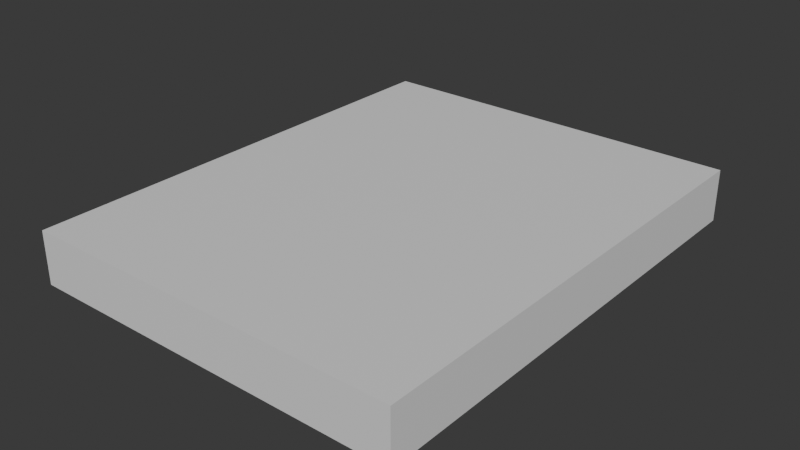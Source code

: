 # Source: mattress.blend  (saved by Blender 5.3.31; exported with 4.5.12 LTS)
import bpy
from mathutils import Matrix  # noqa: F401  (used for matrix-valued properties, if any)

bpy.ops.wm.read_factory_settings(use_empty=True)
scene = bpy.context.scene
scene.name = 'Scene'

# ---- materials (node trees are filled in below, after node groups)
mat_blockout_grey = bpy.data.materials.new('Blockout grey')
mat_blockout_grey.diffuse_color = (0.68, 0.68, 0.68, 1.0)
mat_blockout_grey.roughness = 1.0

# ---- material node trees
mat_blockout_grey.use_nodes = True; mat_blockout_grey.node_tree.nodes.clear()
_N = mat_blockout_grey.node_tree.nodes; _L = mat_blockout_grey.node_tree.links
n0 = _N.new('ShaderNodeBsdfPrincipled'); n0.name = 'Principled BSDF'; n0.location = (-200, 100)
n0.inputs[10].default_value = 0.005
n1 = _N.new('ShaderNodeOutputMaterial'); n1.name = 'Material Output'; n1.location = (200, 100)
_L.new(n0.outputs[0], n1.inputs[0])
n1.is_active_output = True

# ---- world
world_neutral = bpy.data.worlds.new('Neutral'); scene.world = world_neutral
world_neutral.use_nodes = True; world_neutral.node_tree.nodes.clear()
_N = world_neutral.node_tree.nodes; _L = world_neutral.node_tree.links
n0 = _N.new('ShaderNodeBackground'); n0.name = 'Background'; n0.location = (-200, 100)
n0.inputs[0].default_value = (0.05, 0.05, 0.05, 1.0)
n1 = _N.new('ShaderNodeOutputWorld'); n1.name = 'World Output'; n1.location = (200, 100)
_L.new(n0.outputs[0], n1.inputs[0])
n1.is_active_output = True
world_neutral.color = (0.12, 0.12, 0.12)

# ---- meshes
me_mattress_mesh = bpy.data.meshes.new('mattress_mesh')
me_mattress_mesh.from_pydata([(-0.8, -1.0, 0.0), (-0.8, -1.0, 0.22), (-0.8, 1.0, 0.0), (-0.8, 1.0, 0.22), (0.8, -1.0, 0.0), (0.8, -1.0, 0.22), (0.8, 1.0, 0.0), (0.8, 1.0, 0.22)], [], [(0, 1, 3, 2), (2, 3, 7, 6), (6, 7, 5, 4), (4, 5, 1, 0), (2, 6, 4, 0), (7, 3, 1, 5)])
_uv = me_mattress_mesh.uv_layers.new(name='UVMap')
_uv.uv.foreach_set('vector', [0.375, 0.0, 0.625, 0.0, 0.625, 0.25, 0.375, 0.25, 0.375, 0.25, 0.625, 0.25, 0.625, 0.5, 0.375, 0.5, 0.375, 0.5, 0.625, 0.5, 0.625, 0.75, 0.375, 0.75, 0.375, 0.75, 0.625, 0.75, 0.625, 1.0, 0.375, 1.0, 0.125, 0.5, 0.375, 0.5, 0.375, 0.75, 0.125, 0.75, 0.625, 0.5, 0.875, 0.5, 0.875, 0.75, 0.625, 0.75])
me_mattress_mesh.materials.append(mat_blockout_grey)
me_mattress_mesh.update()

# ---- objects
ob_mattress = bpy.data.objects.new('mattress', me_mattress_mesh)

# ---- transforms, parenting, visibility, modifiers, constraints
ob_mattress.location = (0.0, 0.0, 0.0)

# ---- collection membership
scene.collection.objects.link(ob_mattress)

# ---- scene / render settings (as saved in the file)
scene.frame_start = 1; scene.frame_end = 250; scene.frame_set(1)
scene.render.engine = 'BLENDER_WORKBENCH'
scene.render.bake_bias = 0.0
scene.render.bake_samples = 0
scene.render.compositor_device = 'GPU'
scene.eevee.use_volume_custom_range = False
scene.eevee.fast_gi_thickness_near = 0.1
scene.eevee.fast_gi_thickness_far = 0.0
scene.eevee.ray_tracing_options.screen_trace_thickness = 0.1
bpy.context.view_layer.update()

# ---- added for rendering (the .blend has no active camera and no usable light): camera, sun
cam_auto = bpy.data.cameras.new('AutoCamera')
cam_auto.lens = 50.0
cam_auto.sensor_width = 36.0
cam_auto.clip_end = 1000.0
ob_auto_camera = bpy.data.objects.new('AutoCamera', cam_auto)
scene.collection.objects.link(ob_auto_camera)
ob_auto_camera.location = (2.37846, -2.85415, 2.01277)
ob_auto_camera.rotation_euler = (1.09748, -7.21219e-08, 0.694738)
scene.camera = ob_auto_camera
light_auto_sun = bpy.data.lights.new('AutoSun', 'SUN')
light_auto_sun.energy = 3.0
light_auto_sun.angle = 0.0523599
ob_auto_sun = bpy.data.objects.new('AutoSun', light_auto_sun)
scene.collection.objects.link(ob_auto_sun)
ob_auto_sun.rotation_euler = (0.872665, 0.174533, 0.523599)
bpy.context.view_layer.update()
